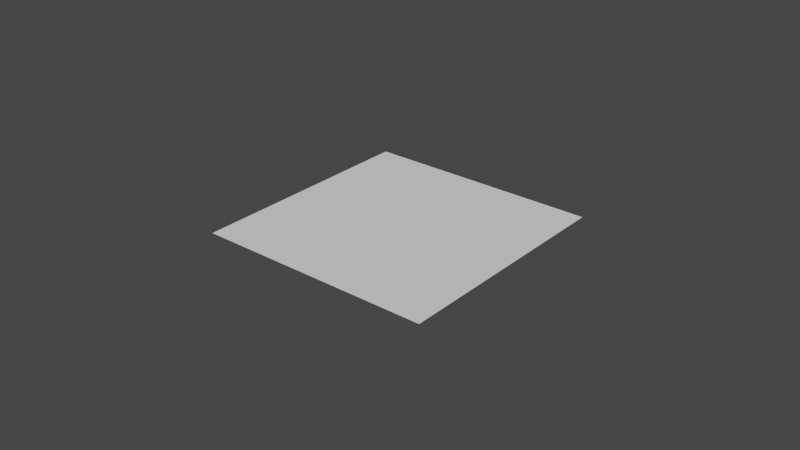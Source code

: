 # Source: corner.blend  (saved by Blender 3.3.6; exported with 4.5.12 LTS)
import bpy
from mathutils import Matrix  # noqa: F401  (used for matrix-valued properties, if any)

bpy.ops.wm.read_factory_settings(use_empty=True)
scene = bpy.context.scene
scene.name = 'Scene'

# ---- collections
col_collection = bpy.data.collections.new('Collection'); scene.collection.children.link(col_collection)

# ---- world
world_world = bpy.data.worlds.new('World'); scene.world = world_world
world_world.use_nodes = True; world_world.node_tree.nodes.clear()
_N = world_world.node_tree.nodes; _L = world_world.node_tree.links
n0 = _N.new('ShaderNodeOutputWorld'); n0.name = 'World Output'; n0.location = (300, 300)
n1 = _N.new('ShaderNodeBackground'); n1.name = 'Background'; n1.location = (10, 300)
n1.inputs[0].default_value = (0.05088, 0.05088, 0.05088, 1.0)
_L.new(n1.outputs[0], n0.inputs[0])
n0.is_active_output = True
world_world.color = (0.05088, 0.05088, 0.05088)
world_world.use_sun_shadow = False
world_world.sun_shadow_jitter_overblur = 0.0

# ---- meshes
me_plane_002 = bpy.data.meshes.new('Plane.002')
me_plane_002.from_pydata([(-0.03825, 0.0, -0.03849), (-0.03825, 0.0, 0.03849), (0.03825, 0.0, -0.03849), (0.03825, 0.0, 0.03849)], [], [(1, 3, 2, 0)])
_uv = me_plane_002.uv_layers.new(name='UVMap')
_uv.uv.foreach_set('vector', [0.0, 1.0, 0.0, 1.0, 0.0, 1.0, 0.0, 1.0])
me_plane_002.update()

# ---- objects
ob_plane_001 = bpy.data.objects.new('Plane.001', me_plane_002)

# ---- transforms, parenting, visibility, modifiers, constraints
ob_plane_001.location = (0.0, 0.0, 0.0)
ob_plane_001.rotation_euler = (1.571, -0.0, 0.0)

# ---- collection membership
col_collection.objects.link(ob_plane_001)

# ---- scene / render settings (as saved in the file)
scene.frame_start = 1; scene.frame_end = 250; scene.frame_set(18)
scene.render.engine = 'BLENDER_EEVEE_NEXT'
scene.cycles.sampling_pattern = 'TABULATED_SOBOL'
scene.cycles.use_light_tree = False
scene.view_settings.view_transform = 'Filmic'
bpy.context.view_layer.update()

# ---- added for rendering (the .blend has no active camera and no usable light): camera, sun
cam_auto = bpy.data.cameras.new('AutoCamera')
cam_auto.lens = 50.0
cam_auto.sensor_width = 36.0
cam_auto.clip_end = 1000.0
ob_auto_camera = bpy.data.objects.new('AutoCamera', cam_auto)
scene.collection.objects.link(ob_auto_camera)
ob_auto_camera.location = (0.185045, -0.222054, 0.148036)
ob_auto_camera.rotation_euler = (1.09748, -7.21219e-08, 0.694738)
scene.camera = ob_auto_camera
light_auto_sun = bpy.data.lights.new('AutoSun', 'SUN')
light_auto_sun.energy = 3.0
light_auto_sun.angle = 0.0523599
ob_auto_sun = bpy.data.objects.new('AutoSun', light_auto_sun)
scene.collection.objects.link(ob_auto_sun)
ob_auto_sun.rotation_euler = (0.872665, 0.174533, 0.523599)
bpy.context.view_layer.update()
